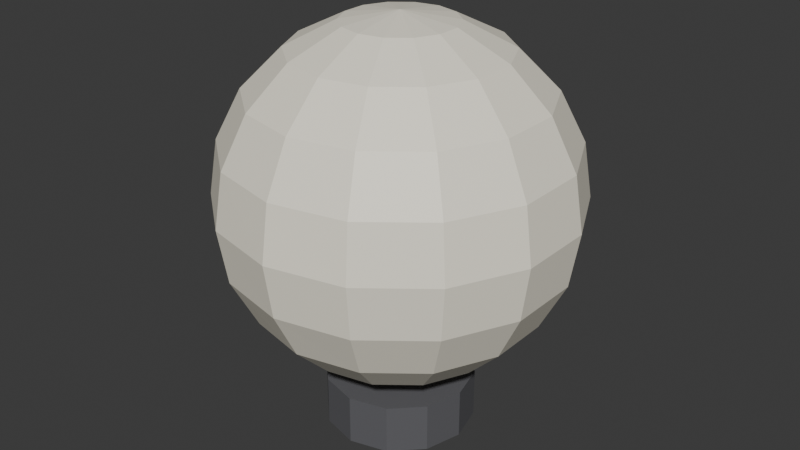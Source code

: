 # Source: ILU_Globo_v01.blend  (saved by Blender 4.2.66; exported with 4.5.12 LTS)
import bpy
from mathutils import Matrix  # noqa: F401  (used for matrix-valued properties, if any)

bpy.ops.wm.read_factory_settings(use_empty=True)
scene = bpy.context.scene
scene.name = 'Scene'

# ---- collections
col_collection = bpy.data.collections.new('Collection'); scene.collection.children.link(col_collection)

# ---- materials (node trees are filled in below, after node groups)
mat_polyroom_pbr = bpy.data.materials.new('Polyroom_PBR')

# ---- material node trees
mat_polyroom_pbr.use_nodes = True; mat_polyroom_pbr.node_tree.nodes.clear()
_N = mat_polyroom_pbr.node_tree.nodes; _L = mat_polyroom_pbr.node_tree.links
n0 = _N.new('ShaderNodeOutputMaterial'); n0.name = 'Material Output'; n0.location = (300, 0)
n1 = _N.new('ShaderNodeBsdfPrincipled'); n1.name = 'Principled BSDF'; n1.location = (0, 0)
n2 = _N.new('ShaderNodeVertexColor'); n2.name = 'Color Attribute'; n2.location = (-300, 0)
n2.layer_name = 'Color'
_L.new(n2.outputs[0], n1.inputs[0])
_L.new(n1.outputs[0], n0.inputs[0])
n0.is_active_output = True

# ---- world
world_world = bpy.data.worlds.new('World'); scene.world = world_world
world_world.use_nodes = True; world_world.node_tree.nodes.clear()
_N = world_world.node_tree.nodes; _L = world_world.node_tree.links
n0 = _N.new('ShaderNodeOutputWorld'); n0.name = 'World Output'; n0.location = (300, 300)
n1 = _N.new('ShaderNodeBackground'); n1.name = 'Background'; n1.location = (10, 300)
n1.inputs[0].default_value = (0.05088, 0.05088, 0.05088, 1.0)
_L.new(n1.outputs[0], n0.inputs[0])
n0.is_active_output = True
world_world.color = (0.05088, 0.05088, 0.05088)
world_world.sun_shadow_jitter_overblur = 0.0

# ---- meshes
me_ilu_globo_v01_mesh = bpy.data.meshes.new('ILU_Globo_v01_Mesh')
me_ilu_globo_v01_mesh.from_pydata([(0.0, 0.06, 0.0), (0.0, 0.06, 0.04), (0.03, 0.05196, 0.0), (0.03, 0.05196, 0.04), (0.05196, 0.03, 0.0), (0.05196, 0.03, 0.04), (0.06, 0.0, 0.0), (0.06, 0.0, 0.04), (0.05196, -0.03, 0.0), (0.05196, -0.03, 0.04), (0.03, -0.05196, 0.0), (0.03, -0.05196, 0.04), (0.0, -0.06, 0.0), (0.0, -0.06, 0.04), (-0.03, -0.05196, 0.0), (-0.03, -0.05196, 0.04), (-0.05196, -0.03, 0.0), (-0.05196, -0.03, 0.04), (-0.06, 0.0, 0.0), (-0.06, 0.0, 0.04), (-0.05196, 0.03, 0.0), (-0.05196, 0.03, 0.04), (-0.03, 0.05196, 0.0), (-0.03, 0.05196, 0.04), (0.0, 0.04326, 0.3231), (0.0, 0.1133, 0.2723), (0.0, 0.1331, 0.2333), (0.0, 0.14, 0.19), (0.0, 0.1331, 0.1467), (0.0, 0.08229, 0.07674), (0.0, 0.04326, 0.05685), (0.0, 0.0, 0.33), (0.01877, 0.03898, 0.3231), (0.0357, 0.07414, 0.3033), (0.04914, 0.102, 0.2723), (0.05777, 0.12, 0.2333), (0.06074, 0.1261, 0.19), (0.05777, 0.12, 0.1467), (0.04914, 0.102, 0.1077), (0.0357, 0.07414, 0.07674), (0.01877, 0.03898, 0.05685), (0.03382, 0.02697, 0.3231), (0.06434, 0.05131, 0.3033), (0.08855, 0.07062, 0.2723), (0.1041, 0.08302, 0.2333), (0.1095, 0.08729, 0.19), (0.1041, 0.08302, 0.1467), (0.08855, 0.07062, 0.1077), (0.06434, 0.05131, 0.07674), (0.03382, 0.02697, 0.05685), (0.04218, 0.009627, 0.3231), (0.08023, 0.01831, 0.3033), (0.1104, 0.0252, 0.2723), (0.1298, 0.02963, 0.2333), (0.1365, 0.03115, 0.19), (0.1298, 0.02963, 0.1467), (0.1104, 0.0252, 0.1077), (0.08023, 0.01831, 0.07674), (0.04218, 0.009627, 0.05685), (0.04218, -0.009627, 0.3231), (0.08023, -0.01831, 0.3033), (0.1104, -0.0252, 0.2723), (0.1298, -0.02963, 0.2333), (0.1365, -0.03115, 0.19), (0.1298, -0.02963, 0.1467), (0.1104, -0.0252, 0.1077), (0.08023, -0.01831, 0.07674), (0.04218, -0.009627, 0.05685), (0.03382, -0.02697, 0.3231), (0.06434, -0.05131, 0.3033), (0.08855, -0.07062, 0.2723), (0.1041, -0.08302, 0.2333), (0.1095, -0.08729, 0.19), (0.1041, -0.08302, 0.1467), (0.08855, -0.07062, 0.1077), (0.06434, -0.05131, 0.07674), (0.03382, -0.02697, 0.05685), (0.01877, -0.03898, 0.3231), (0.0357, -0.07414, 0.3033), (0.04914, -0.102, 0.2723), (0.05777, -0.12, 0.2333), (0.06074, -0.1261, 0.19), (0.05777, -0.12, 0.1467), (0.04914, -0.102, 0.1077), (0.0357, -0.07414, 0.07674), (0.01877, -0.03898, 0.05685), (-5.588e-09, -0.04326, 0.3231), (-1.863e-08, -0.08229, 0.3033), (-2.608e-08, -0.1133, 0.2723), (-2.235e-08, -0.1331, 0.2333), (-1.863e-08, -0.14, 0.19), (-2.235e-08, -0.1331, 0.1467), (-2.608e-08, -0.1133, 0.1077), (-1.863e-08, -0.08229, 0.07674), (-5.588e-09, -0.04326, 0.05685), (-0.01877, -0.03898, 0.3231), (-0.0357, -0.07414, 0.3033), (-0.04914, -0.102, 0.2723), (-0.05777, -0.12, 0.2333), (-0.06074, -0.1261, 0.19), (-0.05777, -0.12, 0.1467), (-0.04914, -0.102, 0.1077), (-0.0357, -0.07414, 0.07674), (-0.01877, -0.03898, 0.05685), (-0.03382, -0.02697, 0.3231), (-0.06434, -0.05131, 0.3033), (-0.08855, -0.07062, 0.2723), (-0.1041, -0.08302, 0.2333), (-0.1095, -0.08729, 0.19), (-0.1041, -0.08302, 0.1467), (-0.08855, -0.07062, 0.1077), (-0.06434, -0.05131, 0.07674), (-0.03382, -0.02697, 0.05685), (0.0, 0.0, 0.05), (-0.04218, -0.009627, 0.3231), (-0.08023, -0.01831, 0.3033), (-0.1104, -0.0252, 0.2723), (-0.1298, -0.02963, 0.2333), (-0.1365, -0.03115, 0.19), (-0.1298, -0.02963, 0.1467), (-0.1104, -0.0252, 0.1077), (-0.08023, -0.01831, 0.07674), (-0.04218, -0.009627, 0.05685), (-0.04218, 0.009627, 0.3231), (-0.08023, 0.01831, 0.3033), (-0.1104, 0.0252, 0.2723), (-0.1298, 0.02963, 0.2333), (-0.1365, 0.03115, 0.19), (-0.1298, 0.02963, 0.1467), (-0.1104, 0.0252, 0.1077), (-0.08023, 0.01831, 0.07674), (-0.04218, 0.009627, 0.05685), (-0.03382, 0.02697, 0.3231), (-0.06434, 0.05131, 0.3033), (-0.08855, 0.07062, 0.2723), (-0.1041, 0.08302, 0.2333), (-0.1095, 0.08729, 0.19), (-0.1041, 0.08302, 0.1467), (-0.08855, 0.07062, 0.1077), (-0.06434, 0.05131, 0.07674), (-0.03382, 0.02697, 0.05685), (-0.01877, 0.03898, 0.3231), (-0.0357, 0.07414, 0.3033), (-0.04914, 0.102, 0.2723), (-0.05777, 0.12, 0.2333), (-0.06074, 0.1261, 0.19), (-0.05777, 0.12, 0.1467), (-0.04914, 0.102, 0.1077), (-0.0357, 0.07414, 0.07674), (-0.01877, 0.03898, 0.05685), (3.353e-08, 0.08229, 0.3033), (5.588e-08, 0.1133, 0.1077), (0.0, 0.02, 0.035), (0.0, 0.02, 0.085), (0.01, 0.01732, 0.035), (0.01, 0.01732, 0.085), (0.01732, 0.01, 0.035), (0.01732, 0.01, 0.085), (0.02, 0.0, 0.035), (0.02, 0.0, 0.085), (0.01732, -0.01, 0.035), (0.01732, -0.01, 0.085), (0.01, -0.01732, 0.035), (0.01, -0.01732, 0.085), (0.0, -0.02, 0.035), (0.0, -0.02, 0.085), (-0.01, -0.01732, 0.035), (-0.01, -0.01732, 0.085), (-0.01732, -0.01, 0.035), (-0.01732, -0.01, 0.085), (-0.02, 0.0, 0.035), (-0.02, 0.0, 0.085), (-0.01732, 0.01, 0.035), (-0.01732, 0.01, 0.085), (-0.01, 0.01732, 0.035), (-0.01, 0.01732, 0.085)], [], [(0, 1, 3, 2), (2, 3, 5, 4), (4, 5, 7, 6), (6, 7, 9, 8), (8, 9, 11, 10), (10, 11, 13, 12), (12, 13, 15, 14), (14, 15, 17, 16), (16, 17, 19, 18), (18, 19, 21, 20), (3, 1, 23, 21, 19, 17, 15, 13, 11, 9, 7, 5), (20, 21, 23, 22), (22, 23, 1, 0), (0, 2, 4, 6, 8, 10, 12, 14, 16, 18, 20, 22), (27, 26, 35, 36), (150, 24, 32, 33), (30, 29, 39, 40), (28, 27, 36, 37), (25, 150, 33, 34), (113, 30, 40), (151, 28, 37, 38), (26, 25, 34, 35), (24, 31, 32), (29, 151, 38, 39), (33, 32, 41, 42), (40, 39, 48, 49), (37, 36, 45, 46), (34, 33, 42, 43), (113, 40, 49), (38, 37, 46, 47), (35, 34, 43, 44), (32, 31, 41), (39, 38, 47, 48), (36, 35, 44, 45), (48, 47, 56, 57), (45, 44, 53, 54), (42, 41, 50, 51), (49, 48, 57, 58), (46, 45, 54, 55), (43, 42, 51, 52), (113, 49, 58), (47, 46, 55, 56), (44, 43, 52, 53), (41, 31, 50), (53, 52, 61, 62), (50, 31, 59), (57, 56, 65, 66), (54, 53, 62, 63), (51, 50, 59, 60), (58, 57, 66, 67), (55, 54, 63, 64), (52, 51, 60, 61), (113, 58, 67), (56, 55, 64, 65), (65, 64, 73, 74), (62, 61, 70, 71), (59, 31, 68), (66, 65, 74, 75), (63, 62, 71, 72), (60, 59, 68, 69), (67, 66, 75, 76), (64, 63, 72, 73), (61, 60, 69, 70), (113, 67, 76), (70, 69, 78, 79), (113, 76, 85), (74, 73, 82, 83), (71, 70, 79, 80), (68, 31, 77), (75, 74, 83, 84), (72, 71, 80, 81), (69, 68, 77, 78), (76, 75, 84, 85), (73, 72, 81, 82), (85, 84, 93, 94), (82, 81, 90, 91), (79, 78, 87, 88), (113, 85, 94), (83, 82, 91, 92), (80, 79, 88, 89), (77, 31, 86), (84, 83, 92, 93), (81, 80, 89, 90), (78, 77, 86, 87), (90, 89, 98, 99), (87, 86, 95, 96), (94, 93, 102, 103), (91, 90, 99, 100), (88, 87, 96, 97), (113, 94, 103), (92, 91, 100, 101), (89, 88, 97, 98), (86, 31, 95), (93, 92, 101, 102), (95, 31, 104), (102, 101, 110, 111), (99, 98, 107, 108), (96, 95, 104, 105), (103, 102, 111, 112), (100, 99, 108, 109), (97, 96, 105, 106), (113, 103, 112), (101, 100, 109, 110), (98, 97, 106, 107), (107, 106, 116, 117), (104, 31, 114), (111, 110, 120, 121), (108, 107, 117, 118), (105, 104, 114, 115), (112, 111, 121, 122), (109, 108, 118, 119), (106, 105, 115, 116), (113, 112, 122), (110, 109, 119, 120), (113, 122, 131), (120, 119, 128, 129), (117, 116, 125, 126), (114, 31, 123), (121, 120, 129, 130), (118, 117, 126, 127), (115, 114, 123, 124), (122, 121, 130, 131), (119, 118, 127, 128), (116, 115, 124, 125), (128, 127, 136, 137), (125, 124, 133, 134), (113, 131, 140), (129, 128, 137, 138), (126, 125, 134, 135), (123, 31, 132), (130, 129, 138, 139), (127, 126, 135, 136), (124, 123, 132, 133), (131, 130, 139, 140), (133, 132, 141, 142), (140, 139, 148, 149), (137, 136, 145, 146), (134, 133, 142, 143), (113, 140, 149), (138, 137, 146, 147), (135, 134, 143, 144), (132, 31, 141), (139, 138, 147, 148), (136, 135, 144, 145), (145, 144, 26, 27), (142, 141, 24, 150), (149, 148, 29, 30), (146, 145, 27, 28), (143, 142, 150, 25), (113, 149, 30), (147, 146, 28, 151), (144, 143, 25, 26), (141, 31, 24), (148, 147, 151, 29), (152, 153, 155, 154), (154, 155, 157, 156), (156, 157, 159, 158), (158, 159, 161, 160), (160, 161, 163, 162), (162, 163, 165, 164), (164, 165, 167, 166), (166, 167, 169, 168), (168, 169, 171, 170), (170, 171, 173, 172), (155, 153, 175, 173, 171, 169, 167, 165, 163, 161, 159, 157), (172, 173, 175, 174), (174, 175, 153, 152), (152, 154, 156, 158, 160, 162, 164, 166, 168, 170, 172, 174)])
_uv = me_ilu_globo_v01_mesh.uv_layers.new(name='UVMap')
_uv.uv.foreach_set('vector', [0.532, 0.8317, 0.4693, 0.8317, 0.4693, 0.783, 0.532, 0.783, 0.532, 0.783, 0.4693, 0.783, 0.4693, 0.7413, 0.532, 0.7413, 0.3943, 0.7413, 0.457, 0.7413, 0.457, 0.7684, 0.3943, 0.7684, 0.3943, 0.7684, 0.457, 0.7684, 0.457, 0.812, 0.3943, 0.812, 0.3943, 0.812, 0.457, 0.812, 0.457, 0.8607, 0.3943, 0.8607, 0.3943, 0.8607, 0.457, 0.8607, 0.457, 0.9012, 0.3943, 0.9012, 0.607, 0.8742, 0.5442, 0.8742, 0.5442, 0.8336, 0.607, 0.8336, 0.607, 0.8336, 0.5442, 0.8336, 0.5442, 0.785, 0.607, 0.785, 0.607, 0.785, 0.5442, 0.785, 0.5442, 0.7413, 0.607, 0.7413, 0.6816, 0.8357, 0.6192, 0.8353, 0.6206, 0.7877, 0.683, 0.7881, 0.03048, 0.8988, 0.006117, 0.8566, 0.006117, 0.8079, 0.03048, 0.7657, 0.07268, 0.7413, 0.1214, 0.7413, 0.1636, 0.7657, 0.188, 0.8079, 0.188, 0.8566, 0.1636, 0.8988, 0.1214, 0.9232, 0.07268, 0.9232, 0.683, 0.7881, 0.6206, 0.7877, 0.6192, 0.7413, 0.6816, 0.7417, 0.532, 0.8744, 0.4693, 0.8744, 0.4693, 0.8317, 0.532, 0.8317, 0.2002, 0.8566, 0.2002, 0.8079, 0.2246, 0.7657, 0.2668, 0.7413, 0.3155, 0.7413, 0.3577, 0.7657, 0.382, 0.8079, 0.382, 0.8566, 0.3577, 0.8988, 0.3155, 0.9232, 0.2668, 0.9232, 0.2246, 0.8988, 0.09349, 0.5514, 0.09605, 0.4835, 0.189, 0.4835, 0.1912, 0.5514, 0.4373, 0.6677, 0.4638, 0.6126, 0.4933, 0.6193, 0.4933, 0.6805, 0.1499, 0.245, 0.1233, 0.3001, 0.07842, 0.2643, 0.1263, 0.2261, 0.09605, 0.6193, 0.09349, 0.5514, 0.1912, 0.5514, 0.189, 0.6193, 0.1035, 0.4223, 0.115, 0.3737, 0.1725, 0.3737, 0.1825, 0.4223, 0.1793, 0.1838, 0.1499, 0.245, 0.1263, 0.2261, 0.1035, 0.6805, 0.09605, 0.6193, 0.189, 0.6193, 0.1825, 0.6805, 0.09605, 0.4835, 0.1035, 0.4223, 0.1825, 0.4223, 0.189, 0.4835, 0.4638, 0.6126, 0.4933, 0.5514, 0.4933, 0.6193, 0.115, 0.7291, 0.1035, 0.6805, 0.1825, 0.6805, 0.1725, 0.7291, 0.4933, 0.6805, 0.4933, 0.6193, 0.5227, 0.6126, 0.5493, 0.6677, 0.1263, 0.2261, 0.07842, 0.2643, 0.05349, 0.2125, 0.1132, 0.1989, 0.189, 0.6193, 0.1912, 0.5514, 0.28, 0.5514, 0.2734, 0.6193, 0.4933, 0.7291, 0.4933, 0.6805, 0.5493, 0.6677, 0.5704, 0.7115, 0.1793, 0.1838, 0.1263, 0.2261, 0.1132, 0.1989, 0.1825, 0.6805, 0.189, 0.6193, 0.2734, 0.6193, 0.2543, 0.6805, 0.189, 0.4835, 0.1825, 0.4223, 0.2543, 0.4223, 0.2734, 0.4835, 0.4933, 0.6193, 0.4933, 0.5514, 0.5227, 0.6126, 0.07842, 0.2643, 0.04043, 0.2946, 0.006117, 0.2233, 0.05349, 0.2125, 0.1912, 0.5514, 0.189, 0.4835, 0.2734, 0.4835, 0.28, 0.5514, 0.05349, 0.2125, 0.006117, 0.2233, 0.006117, 0.1443, 0.05349, 0.1551, 0.28, 0.5514, 0.2734, 0.4835, 0.3325, 0.4835, 0.3421, 0.5514, 0.5493, 0.6677, 0.5227, 0.6126, 0.5463, 0.5937, 0.5942, 0.6319, 0.1132, 0.1989, 0.05349, 0.2125, 0.05349, 0.1551, 0.1132, 0.1687, 0.2734, 0.6193, 0.28, 0.5514, 0.3421, 0.5514, 0.3325, 0.6193, 0.5704, 0.7115, 0.5493, 0.6677, 0.5942, 0.6319, 0.6322, 0.6622, 0.1793, 0.1838, 0.1132, 0.1989, 0.1132, 0.1687, 0.2543, 0.6805, 0.2734, 0.6193, 0.3325, 0.6193, 0.3046, 0.6805, 0.2734, 0.4835, 0.2543, 0.4223, 0.3046, 0.4223, 0.3325, 0.4835, 0.5227, 0.6126, 0.4933, 0.5514, 0.5463, 0.5937, 0.3735, 0.1159, 0.3988, 0.05471, 0.4582, 0.05471, 0.4434, 0.1159, 0.5463, 0.5937, 0.4933, 0.5514, 0.5594, 0.5665, 0.05349, 0.1551, 0.006117, 0.1443, 0.04043, 0.07302, 0.07842, 0.1033, 0.3648, 0.1838, 0.3735, 0.1159, 0.4434, 0.1159, 0.4382, 0.1838, 0.5942, 0.6319, 0.5463, 0.5937, 0.5594, 0.5665, 0.6191, 0.5801, 0.1132, 0.1687, 0.05349, 0.1551, 0.07842, 0.1033, 0.1263, 0.1415, 0.3735, 0.2517, 0.3648, 0.1838, 0.4382, 0.1838, 0.4434, 0.2517, 0.6322, 0.6622, 0.5942, 0.6319, 0.6191, 0.5801, 0.6665, 0.5909, 0.1793, 0.1838, 0.1132, 0.1687, 0.1263, 0.1415, 0.3988, 0.3129, 0.3735, 0.2517, 0.4434, 0.2517, 0.4582, 0.3129, 0.4582, 0.3129, 0.4434, 0.2517, 0.5329, 0.2517, 0.5344, 0.3129, 0.4434, 0.1159, 0.4582, 0.05471, 0.5344, 0.05471, 0.5329, 0.1159, 0.5594, 0.5665, 0.4933, 0.5514, 0.5594, 0.5363, 0.07842, 0.1033, 0.04043, 0.07302, 0.1023, 0.02371, 0.1233, 0.06749, 0.4382, 0.1838, 0.4434, 0.1159, 0.5329, 0.1159, 0.5324, 0.1838, 0.6191, 0.5801, 0.5594, 0.5665, 0.5594, 0.5363, 0.6191, 0.5227, 0.1263, 0.1415, 0.07842, 0.1033, 0.1233, 0.06749, 0.1499, 0.1227, 0.4434, 0.2517, 0.4382, 0.1838, 0.5324, 0.1838, 0.5329, 0.2517, 0.6665, 0.5909, 0.6191, 0.5801, 0.6191, 0.5227, 0.6665, 0.5119, 0.1793, 0.1838, 0.1263, 0.1415, 0.1499, 0.1227, 0.5344, 0.05471, 0.5367, 0.006117, 0.5933, 0.006117, 0.6122, 0.05471, 0.1793, 0.1838, 0.1499, 0.1227, 0.1793, 0.1159, 0.5344, 0.3129, 0.5329, 0.2517, 0.6244, 0.2517, 0.6122, 0.3129, 0.5329, 0.1159, 0.5344, 0.05471, 0.6122, 0.05471, 0.6244, 0.1159, 0.5594, 0.5363, 0.4933, 0.5514, 0.5463, 0.5091, 0.5367, 0.3615, 0.5344, 0.3129, 0.6122, 0.3129, 0.5933, 0.3615, 0.5324, 0.1838, 0.5329, 0.1159, 0.6244, 0.1159, 0.6286, 0.1838, 0.6191, 0.5227, 0.5594, 0.5363, 0.5463, 0.5091, 0.5942, 0.4709, 0.1499, 0.1227, 0.1233, 0.06749, 0.1793, 0.05471, 0.1793, 0.1159, 0.5329, 0.2517, 0.5324, 0.1838, 0.6286, 0.1838, 0.6244, 0.2517, 0.1793, 0.1159, 0.1793, 0.05471, 0.2354, 0.06749, 0.2088, 0.1227, 0.6244, 0.2517, 0.6286, 0.1838, 0.7079, 0.1838, 0.6998, 0.2517, 0.6322, 0.4406, 0.5942, 0.4709, 0.5493, 0.4351, 0.5704, 0.3913, 0.1793, 0.1838, 0.1793, 0.1159, 0.2088, 0.1227, 0.6122, 0.3129, 0.6244, 0.2517, 0.6998, 0.2517, 0.6763, 0.3129, 0.6244, 0.1159, 0.6122, 0.05471, 0.6763, 0.05471, 0.6998, 0.1159, 0.5463, 0.5091, 0.4933, 0.5514, 0.5227, 0.4903, 0.1793, 0.05471, 0.1793, 0.006117, 0.2564, 0.02371, 0.2354, 0.06749, 0.6286, 0.1838, 0.6244, 0.1159, 0.6998, 0.1159, 0.7079, 0.1838, 0.5942, 0.4709, 0.5463, 0.5091, 0.5227, 0.4903, 0.5493, 0.4351, 0.6787, 0.5514, 0.6868, 0.4835, 0.7622, 0.4835, 0.758, 0.5514, 0.5493, 0.4351, 0.5227, 0.4903, 0.4933, 0.4835, 0.4933, 0.4223, 0.2088, 0.1227, 0.2354, 0.06749, 0.2803, 0.1033, 0.2324, 0.1415, 0.6868, 0.6193, 0.6787, 0.5514, 0.758, 0.5514, 0.7622, 0.6193, 0.5704, 0.3913, 0.5493, 0.4351, 0.4933, 0.4223, 0.4933, 0.3737, 0.1793, 0.1838, 0.2088, 0.1227, 0.2324, 0.1415, 0.7102, 0.6805, 0.6868, 0.6193, 0.7622, 0.6193, 0.7744, 0.6805, 0.6868, 0.4835, 0.7102, 0.4223, 0.7744, 0.4223, 0.7622, 0.4835, 0.5227, 0.4903, 0.4933, 0.5514, 0.4933, 0.4835, 0.2354, 0.06749, 0.2564, 0.02371, 0.3183, 0.07302, 0.2803, 0.1033, 0.4933, 0.4835, 0.4933, 0.5514, 0.4638, 0.4903, 0.7933, 0.7291, 0.7744, 0.6805, 0.8522, 0.6805, 0.8499, 0.7291, 0.758, 0.5514, 0.7622, 0.4835, 0.8537, 0.4835, 0.8542, 0.5514, 0.4933, 0.4223, 0.4933, 0.4835, 0.4638, 0.4903, 0.4373, 0.4351, 0.2324, 0.1415, 0.2803, 0.1033, 0.3052, 0.1551, 0.2455, 0.1687, 0.7622, 0.6193, 0.758, 0.5514, 0.8542, 0.5514, 0.8537, 0.6193, 0.7744, 0.4223, 0.7933, 0.3737, 0.8499, 0.3737, 0.8522, 0.4223, 0.1793, 0.1838, 0.2324, 0.1415, 0.2455, 0.1687, 0.7744, 0.6805, 0.7622, 0.6193, 0.8537, 0.6193, 0.8522, 0.6805, 0.7622, 0.4835, 0.7744, 0.4223, 0.8522, 0.4223, 0.8537, 0.4835, 0.8537, 0.4835, 0.8522, 0.4223, 0.9284, 0.4223, 0.9432, 0.4835, 0.4638, 0.4903, 0.4933, 0.5514, 0.4402, 0.5091, 0.3052, 0.1551, 0.3526, 0.1443, 0.3526, 0.2233, 0.3052, 0.2125, 0.8542, 0.5514, 0.8537, 0.4835, 0.9432, 0.4835, 0.9484, 0.5514, 0.4373, 0.4351, 0.4638, 0.4903, 0.4402, 0.5091, 0.3923, 0.4709, 0.2455, 0.1687, 0.3052, 0.1551, 0.3052, 0.2125, 0.2455, 0.1989, 0.8537, 0.6193, 0.8542, 0.5514, 0.9484, 0.5514, 0.9432, 0.6193, 0.4162, 0.3913, 0.4373, 0.4351, 0.3923, 0.4709, 0.3543, 0.4406, 0.1793, 0.1838, 0.2455, 0.1687, 0.2455, 0.1989, 0.8522, 0.6805, 0.8537, 0.6193, 0.9432, 0.6193, 0.9284, 0.6805, 0.1793, 0.1838, 0.2455, 0.1989, 0.2324, 0.2261, 0.7474, 0.3152, 0.7272, 0.2571, 0.8099, 0.2616, 0.8178, 0.319, 0.7268, 0.1222, 0.7467, 0.05864, 0.8171, 0.06246, 0.8096, 0.1267, 0.4402, 0.5091, 0.4933, 0.5514, 0.4271, 0.5363, 0.3052, 0.2125, 0.3526, 0.2233, 0.3183, 0.2946, 0.2803, 0.2643, 0.7201, 0.1906, 0.7268, 0.1222, 0.8096, 0.1267, 0.8071, 0.1953, 0.3923, 0.4709, 0.4402, 0.5091, 0.4271, 0.5363, 0.3674, 0.5227, 0.2455, 0.1989, 0.3052, 0.2125, 0.2803, 0.2643, 0.2324, 0.2261, 0.7272, 0.2571, 0.7201, 0.1906, 0.8071, 0.1953, 0.8099, 0.2616, 0.7467, 0.05864, 0.7777, 0.006117, 0.8289, 0.008895, 0.8171, 0.06246, 0.8099, 0.2616, 0.8071, 0.1953, 0.9048, 0.1953, 0.9029, 0.2616, 0.8171, 0.06246, 0.8289, 0.008895, 0.8863, 0.008895, 0.8961, 0.06246, 0.1793, 0.1838, 0.2324, 0.2261, 0.2088, 0.245, 0.8178, 0.319, 0.8099, 0.2616, 0.9029, 0.2616, 0.8968, 0.319, 0.8096, 0.1267, 0.8171, 0.06246, 0.8961, 0.06246, 0.9025, 0.1267, 0.4271, 0.5363, 0.4933, 0.5514, 0.4271, 0.5665, 0.2803, 0.2643, 0.3183, 0.2946, 0.2564, 0.3439, 0.2354, 0.3001, 0.8071, 0.1953, 0.8096, 0.1267, 0.9025, 0.1267, 0.9048, 0.1953, 0.3674, 0.5227, 0.4271, 0.5363, 0.4271, 0.5665, 0.3674, 0.5801, 0.2324, 0.2261, 0.2803, 0.2643, 0.2354, 0.3001, 0.2088, 0.245, 0.3674, 0.5801, 0.4271, 0.5665, 0.4402, 0.5937, 0.3923, 0.6319, 0.2088, 0.245, 0.2354, 0.3001, 0.1793, 0.3129, 0.1793, 0.2517, 0.9029, 0.2616, 0.9048, 0.1953, 0.9939, 0.1906, 0.9876, 0.2571, 0.8961, 0.06246, 0.8863, 0.008895, 0.9387, 0.006117, 0.9682, 0.05864, 0.1793, 0.1838, 0.2088, 0.245, 0.1793, 0.2517, 0.8968, 0.319, 0.9029, 0.2616, 0.9876, 0.2571, 0.9689, 0.3152, 0.9025, 0.1267, 0.8961, 0.06246, 0.9682, 0.05864, 0.9872, 0.1222, 0.4271, 0.5665, 0.4933, 0.5514, 0.4402, 0.5937, 0.2354, 0.3001, 0.2564, 0.3439, 0.1793, 0.3615, 0.1793, 0.3129, 0.9048, 0.1953, 0.9025, 0.1267, 0.9872, 0.1222, 0.9939, 0.1906, 0.006117, 0.5514, 0.01295, 0.4835, 0.09605, 0.4835, 0.09349, 0.5514, 0.3923, 0.6319, 0.4402, 0.5937, 0.4638, 0.6126, 0.4373, 0.6677, 0.1793, 0.2517, 0.1793, 0.3129, 0.1233, 0.3001, 0.1499, 0.245, 0.01295, 0.6193, 0.006117, 0.5514, 0.09349, 0.5514, 0.09605, 0.6193, 0.3543, 0.6622, 0.3923, 0.6319, 0.4373, 0.6677, 0.4162, 0.7115, 0.1793, 0.1838, 0.1793, 0.2517, 0.1499, 0.245, 0.03279, 0.6805, 0.01295, 0.6193, 0.09605, 0.6193, 0.1035, 0.6805, 0.01295, 0.4835, 0.03279, 0.4223, 0.1035, 0.4223, 0.09605, 0.4835, 0.4402, 0.5937, 0.4933, 0.5514, 0.4638, 0.6126, 0.1793, 0.3129, 0.1793, 0.3615, 0.1023, 0.3439, 0.1233, 0.3001, 0.8478, 0.8198, 0.8478, 0.7413, 0.8641, 0.7413, 0.8641, 0.8198, 0.8641, 0.8198, 0.8641, 0.7413, 0.878, 0.7413, 0.878, 0.8198, 0.6952, 0.8198, 0.6952, 0.7413, 0.7042, 0.7413, 0.7042, 0.8198, 0.7042, 0.8198, 0.7042, 0.7413, 0.7188, 0.7413, 0.7188, 0.8198, 0.7188, 0.8198, 0.7188, 0.7413, 0.735, 0.7413, 0.735, 0.8198, 0.735, 0.8198, 0.735, 0.7413, 0.7485, 0.7413, 0.7485, 0.8198, 0.7042, 0.9104, 0.7042, 0.832, 0.7177, 0.832, 0.7177, 0.9104, 0.7177, 0.9104, 0.7177, 0.832, 0.734, 0.832, 0.734, 0.9104, 0.734, 0.9104, 0.734, 0.832, 0.7485, 0.832, 0.7485, 0.9104, 0.8336, 0.9101, 0.8336, 0.8322, 0.8495, 0.8326, 0.8495, 0.9105, 0.7689, 0.7938, 0.7607, 0.7798, 0.7607, 0.7635, 0.7689, 0.7495, 0.7829, 0.7413, 0.7992, 0.7413, 0.8132, 0.7495, 0.8214, 0.7635, 0.8214, 0.7798, 0.8132, 0.7938, 0.7992, 0.8019, 0.7829, 0.8019, 0.8495, 0.9105, 0.8495, 0.8326, 0.8649, 0.832, 0.8649, 0.91, 0.8336, 0.8198, 0.8336, 0.7413, 0.8478, 0.7413, 0.8478, 0.8198, 0.7607, 0.8526, 0.7607, 0.8364, 0.7689, 0.8223, 0.7829, 0.8142, 0.7992, 0.8142, 0.8132, 0.8223, 0.8214, 0.8364, 0.8214, 0.8526, 0.8132, 0.8667, 0.7992, 0.8748, 0.7829, 0.8748, 0.7689, 0.8667])
_ca = me_ilu_globo_v01_mesh.color_attributes.new('Color', 'FLOAT_COLOR', 'POINT')
_ca.data.foreach_set('color', [0.12, 0.12, 0.13, 1.0, 0.12, 0.12, 0.13, 1.0, 0.12, 0.12, 0.13, 1.0, 0.12, 0.12, 0.13, 1.0, 0.12, 0.12, 0.13, 1.0, 0.12, 0.12, 0.13, 1.0, 0.12, 0.12, 0.13, 1.0, 0.12, 0.12, 0.13, 1.0, 0.12, 0.12, 0.13, 1.0, 0.12, 0.12, 0.13, 1.0, 0.12, 0.12, 0.13, 1.0, 0.12, 0.12, 0.13, 1.0, 0.12, 0.12, 0.13, 1.0, 0.12, 0.12, 0.13, 1.0, 0.12, 0.12, 0.13, 1.0, 0.12, 0.12, 0.13, 1.0, 0.12, 0.12, 0.13, 1.0, 0.12, 0.12, 0.13, 1.0, 0.12, 0.12, 0.13, 1.0, 0.12, 0.12, 0.13, 1.0, 0.12, 0.12, 0.13, 1.0, 0.12, 0.12, 0.13, 1.0, 0.12, 0.12, 0.13, 1.0, 0.12, 0.12, 0.13, 1.0, 1.0, 0.95, 0.8, 1.0, 1.0, 0.95, 0.8, 1.0, 1.0, 0.95, 0.8, 1.0, 1.0, 0.95, 0.8, 1.0, 1.0, 0.95, 0.8, 1.0, 1.0, 0.95, 0.8, 1.0, 1.0, 0.95, 0.8, 1.0, 1.0, 0.95, 0.8, 1.0, 1.0, 0.95, 0.8, 1.0, 1.0, 0.95, 0.8, 1.0, 1.0, 0.95, 0.8, 1.0, 1.0, 0.95, 0.8, 1.0, 1.0, 0.95, 0.8, 1.0, 1.0, 0.95, 0.8, 1.0, 1.0, 0.95, 0.8, 1.0, 1.0, 0.95, 0.8, 1.0, 1.0, 0.95, 0.8, 1.0, 1.0, 0.95, 0.8, 1.0, 1.0, 0.95, 0.8, 1.0, 1.0, 0.95, 0.8, 1.0, 1.0, 0.95, 0.8, 1.0, 1.0, 0.95, 0.8, 1.0, 1.0, 0.95, 0.8, 1.0, 1.0, 0.95, 0.8, 1.0, 1.0, 0.95, 0.8, 1.0, 1.0, 0.95, 0.8, 1.0, 1.0, 0.95, 0.8, 1.0, 1.0, 0.95, 0.8, 1.0, 1.0, 0.95, 0.8, 1.0, 1.0, 0.95, 0.8, 1.0, 1.0, 0.95, 0.8, 1.0, 1.0, 0.95, 0.8, 1.0, 1.0, 0.95, 0.8, 1.0, 1.0, 0.95, 0.8, 1.0, 1.0, 0.95, 0.8, 1.0, 1.0, 0.95, 0.8, 1.0, 1.0, 0.95, 0.8, 1.0, 1.0, 0.95, 0.8, 1.0, 1.0, 0.95, 0.8, 1.0, 1.0, 0.95, 0.8, 1.0, 1.0, 0.95, 0.8, 1.0, 1.0, 0.95, 0.8, 1.0, 1.0, 0.95, 0.8, 1.0, 1.0, 0.95, 0.8, 1.0, 1.0, 0.95, 0.8, 1.0, 1.0, 0.95, 0.8, 1.0, 1.0, 0.95, 0.8, 1.0, 1.0, 0.95, 0.8, 1.0, 1.0, 0.95, 0.8, 1.0, 1.0, 0.95, 0.8, 1.0, 1.0, 0.95, 0.8, 1.0, 1.0, 0.95, 0.8, 1.0, 1.0, 0.95, 0.8, 1.0, 1.0, 0.95, 0.8, 1.0, 1.0, 0.95, 0.8, 1.0, 1.0, 0.95, 0.8, 1.0, 1.0, 0.95, 0.8, 1.0, 1.0, 0.95, 0.8, 1.0, 1.0, 0.95, 0.8, 1.0, 1.0, 0.95, 0.8, 1.0, 1.0, 0.95, 0.8, 1.0, 1.0, 0.95, 0.8, 1.0, 1.0, 0.95, 0.8, 1.0, 1.0, 0.95, 0.8, 1.0, 1.0, 0.95, 0.8, 1.0, 1.0, 0.95, 0.8, 1.0, 1.0, 0.95, 0.8, 1.0, 1.0, 0.95, 0.8, 1.0, 1.0, 0.95, 0.8, 1.0, 1.0, 0.95, 0.8, 1.0, 1.0, 0.95, 0.8, 1.0, 1.0, 0.95, 0.8, 1.0, 1.0, 0.95, 0.8, 1.0, 1.0, 0.95, 0.8, 1.0, 1.0, 0.95, 0.8, 1.0, 1.0, 0.95, 0.8, 1.0, 1.0, 0.95, 0.8, 1.0, 1.0, 0.95, 0.8, 1.0, 1.0, 0.95, 0.8, 1.0, 1.0, 0.95, 0.8, 1.0, 1.0, 0.95, 0.8, 1.0, 1.0, 0.95, 0.8, 1.0, 1.0, 0.95, 0.8, 1.0, 1.0, 0.95, 0.8, 1.0, 1.0, 0.95, 0.8, 1.0, 1.0, 0.95, 0.8, 1.0, 1.0, 0.95, 0.8, 1.0, 1.0, 0.95, 0.8, 1.0, 1.0, 0.95, 0.8, 1.0, 1.0, 0.95, 0.8, 1.0, 1.0, 0.95, 0.8, 1.0, 1.0, 0.95, 0.8, 1.0, 1.0, 0.95, 0.8, 1.0, 1.0, 0.95, 0.8, 1.0, 1.0, 0.95, 0.8, 1.0, 1.0, 0.95, 0.8, 1.0, 1.0, 0.95, 0.8, 1.0, 1.0, 0.95, 0.8, 1.0, 1.0, 0.95, 0.8, 1.0, 1.0, 0.95, 0.8, 1.0, 1.0, 0.95, 0.8, 1.0, 1.0, 0.95, 0.8, 1.0, 1.0, 0.95, 0.8, 1.0, 1.0, 0.95, 0.8, 1.0, 1.0, 0.95, 0.8, 1.0, 1.0, 0.95, 0.8, 1.0, 1.0, 0.95, 0.8, 1.0, 1.0, 0.95, 0.8, 1.0, 1.0, 0.95, 0.8, 1.0, 1.0, 0.95, 0.8, 1.0, 1.0, 0.95, 0.8, 1.0, 1.0, 0.95, 0.8, 1.0, 1.0, 0.95, 0.8, 1.0, 1.0, 0.95, 0.8, 1.0, 1.0, 0.95, 0.8, 1.0, 1.0, 0.95, 0.8, 1.0, 1.0, 0.95, 0.8, 1.0, 1.0, 0.95, 0.8, 1.0, 1.0, 0.95, 0.8, 1.0, 1.0, 0.95, 0.8, 1.0, 1.0, 0.95, 0.8, 1.0, 1.0, 0.95, 0.8, 1.0, 1.0, 0.95, 0.8, 1.0, 1.0, 0.95, 0.8, 1.0, 1.0, 0.95, 0.8, 1.0, 1.0, 0.95, 0.8, 1.0, 1.0, 0.95, 0.8, 1.0, 1.0, 0.95, 0.8, 1.0, 0.3, 0.3, 0.32, 1.0, 0.3, 0.3, 0.32, 1.0, 0.3, 0.3, 0.32, 1.0, 0.3, 0.3, 0.32, 1.0, 0.3, 0.3, 0.32, 1.0, 0.3, 0.3, 0.32, 1.0, 0.3, 0.3, 0.32, 1.0, 0.3, 0.3, 0.32, 1.0, 0.3, 0.3, 0.32, 1.0, 0.3, 0.3, 0.32, 1.0, 0.3, 0.3, 0.32, 1.0, 0.3, 0.3, 0.32, 1.0, 0.3, 0.3, 0.32, 1.0, 0.3, 0.3, 0.32, 1.0, 0.3, 0.3, 0.32, 1.0, 0.3, 0.3, 0.32, 1.0, 0.3, 0.3, 0.32, 1.0, 0.3, 0.3, 0.32, 1.0, 0.3, 0.3, 0.32, 1.0, 0.3, 0.3, 0.32, 1.0, 0.3, 0.3, 0.32, 1.0, 0.3, 0.3, 0.32, 1.0, 0.3, 0.3, 0.32, 1.0, 0.3, 0.3, 0.32, 1.0])
me_ilu_globo_v01_mesh.materials.append(mat_polyroom_pbr)
me_ilu_globo_v01_mesh.update()

# ---- objects
ob_ilu_globo_v01 = bpy.data.objects.new('ILU_Globo_v01', me_ilu_globo_v01_mesh)

# ---- transforms, parenting, visibility, modifiers, constraints
ob_ilu_globo_v01.location = (0.0, 0.0, 0.0)

# ---- collection membership
col_collection.objects.link(ob_ilu_globo_v01)

# ---- scene / render settings (as saved in the file)
scene.frame_start = 1; scene.frame_end = 250; scene.frame_set(1)
scene.render.engine = 'BLENDER_EEVEE_NEXT'
bpy.context.view_layer.update()

# ---- added for rendering (the .blend has no active camera and no usable light): camera, sun
cam_auto = bpy.data.cameras.new('AutoCamera')
cam_auto.lens = 50.0
cam_auto.sensor_width = 36.0
cam_auto.clip_end = 1000.0
ob_auto_camera = bpy.data.objects.new('AutoCamera', cam_auto)
scene.collection.objects.link(ob_auto_camera)
ob_auto_camera.location = (0.47342, -0.568104, 0.543736)
ob_auto_camera.rotation_euler = (1.09748, -7.21219e-08, 0.694738)
scene.camera = ob_auto_camera
light_auto_sun = bpy.data.lights.new('AutoSun', 'SUN')
light_auto_sun.energy = 3.0
light_auto_sun.angle = 0.0523599
ob_auto_sun = bpy.data.objects.new('AutoSun', light_auto_sun)
scene.collection.objects.link(ob_auto_sun)
ob_auto_sun.rotation_euler = (0.872665, 0.174533, 0.523599)
bpy.context.view_layer.update()
